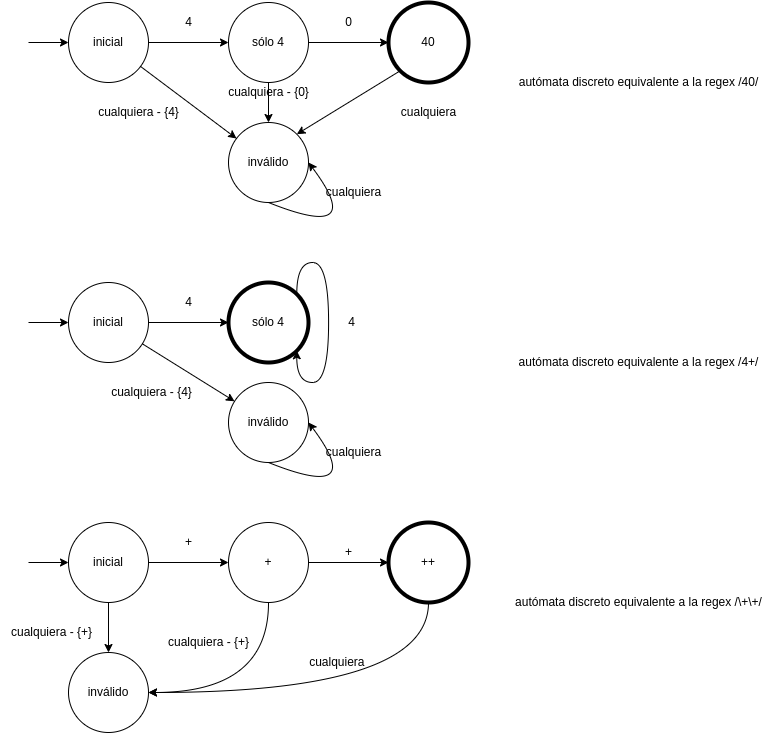

The diagram above was exported from draw.io. Its source (the exported page's mxGraphModel, read from the mxfile embedded in the PNG):
<mxGraphModel dx="789" dy="1454" grid="1" gridSize="10" guides="1" tooltips="1" connect="1" arrows="1" fold="1" page="1" pageScale="1" pageWidth="850" pageHeight="1100" math="0" shadow="0">
  <root>
    <mxCell id="0" />
    <mxCell id="1" parent="0" />
    <mxCell id="mNiIXEM8RgNsWA76042T-4" value="" style="edgeStyle=orthogonalEdgeStyle;rounded=0;orthogonalLoop=1;jettySize=auto;html=1;" parent="1" source="mNiIXEM8RgNsWA76042T-1" target="mNiIXEM8RgNsWA76042T-3" edge="1">
      <mxGeometry relative="1" as="geometry" />
    </mxCell>
    <mxCell id="mNiIXEM8RgNsWA76042T-10" value="" style="rounded=0;orthogonalLoop=1;jettySize=auto;html=1;" parent="1" source="mNiIXEM8RgNsWA76042T-1" target="mNiIXEM8RgNsWA76042T-9" edge="1">
      <mxGeometry relative="1" as="geometry" />
    </mxCell>
    <mxCell id="mNiIXEM8RgNsWA76042T-1" value="inicial" style="ellipse;whiteSpace=wrap;html=1;aspect=fixed;" parent="1" vertex="1">
      <mxGeometry x="80" y="40" width="80" height="80" as="geometry" />
    </mxCell>
    <mxCell id="mNiIXEM8RgNsWA76042T-2" value="" style="endArrow=classic;html=1;rounded=0;entryX=0;entryY=0.5;entryDx=0;entryDy=0;" parent="1" target="mNiIXEM8RgNsWA76042T-1" edge="1">
      <mxGeometry width="50" height="50" relative="1" as="geometry">
        <mxPoint x="40" y="80" as="sourcePoint" />
        <mxPoint x="40" y="30" as="targetPoint" />
      </mxGeometry>
    </mxCell>
    <mxCell id="mNiIXEM8RgNsWA76042T-7" value="" style="edgeStyle=orthogonalEdgeStyle;rounded=0;orthogonalLoop=1;jettySize=auto;html=1;" parent="1" source="mNiIXEM8RgNsWA76042T-3" target="mNiIXEM8RgNsWA76042T-6" edge="1">
      <mxGeometry relative="1" as="geometry" />
    </mxCell>
    <mxCell id="mNiIXEM8RgNsWA76042T-11" style="edgeStyle=none;rounded=0;orthogonalLoop=1;jettySize=auto;html=1;exitX=0.5;exitY=1;exitDx=0;exitDy=0;entryX=0.5;entryY=0;entryDx=0;entryDy=0;" parent="1" source="mNiIXEM8RgNsWA76042T-3" target="mNiIXEM8RgNsWA76042T-9" edge="1">
      <mxGeometry relative="1" as="geometry" />
    </mxCell>
    <mxCell id="mNiIXEM8RgNsWA76042T-3" value="sólo 4" style="ellipse;whiteSpace=wrap;html=1;aspect=fixed;" parent="1" vertex="1">
      <mxGeometry x="240" y="40" width="80" height="80" as="geometry" />
    </mxCell>
    <mxCell id="mNiIXEM8RgNsWA76042T-5" value="4" style="text;html=1;align=center;verticalAlign=middle;resizable=0;points=[];autosize=1;strokeColor=none;fillColor=none;" parent="1" vertex="1">
      <mxGeometry x="190" y="50" width="20" height="20" as="geometry" />
    </mxCell>
    <mxCell id="mNiIXEM8RgNsWA76042T-12" style="edgeStyle=none;rounded=0;orthogonalLoop=1;jettySize=auto;html=1;exitX=0;exitY=1;exitDx=0;exitDy=0;entryX=1;entryY=0;entryDx=0;entryDy=0;" parent="1" source="mNiIXEM8RgNsWA76042T-6" target="mNiIXEM8RgNsWA76042T-9" edge="1">
      <mxGeometry relative="1" as="geometry" />
    </mxCell>
    <mxCell id="mNiIXEM8RgNsWA76042T-6" value="40" style="ellipse;whiteSpace=wrap;html=1;aspect=fixed;strokeWidth=4;" parent="1" vertex="1">
      <mxGeometry x="400" y="40" width="80" height="80" as="geometry" />
    </mxCell>
    <mxCell id="mNiIXEM8RgNsWA76042T-8" value="0" style="text;html=1;align=center;verticalAlign=middle;resizable=0;points=[];autosize=1;strokeColor=none;fillColor=none;" parent="1" vertex="1">
      <mxGeometry x="350" y="50" width="20" height="20" as="geometry" />
    </mxCell>
    <mxCell id="mNiIXEM8RgNsWA76042T-9" value="inválido" style="ellipse;whiteSpace=wrap;html=1;aspect=fixed;" parent="1" vertex="1">
      <mxGeometry x="240" y="160" width="80" height="80" as="geometry" />
    </mxCell>
    <mxCell id="mNiIXEM8RgNsWA76042T-14" value="cualquiera" style="text;html=1;align=center;verticalAlign=middle;resizable=0;points=[];autosize=1;strokeColor=none;fillColor=none;" parent="1" vertex="1">
      <mxGeometry x="405" y="140" width="70" height="20" as="geometry" />
    </mxCell>
    <mxCell id="mNiIXEM8RgNsWA76042T-15" value="cualquiera&amp;nbsp;- {0}" style="text;html=1;align=center;verticalAlign=middle;resizable=0;points=[];autosize=1;strokeColor=none;fillColor=none;" parent="1" vertex="1">
      <mxGeometry x="230" y="120" width="100" height="20" as="geometry" />
    </mxCell>
    <mxCell id="mNiIXEM8RgNsWA76042T-16" value="cualquiera - {4}" style="text;html=1;align=center;verticalAlign=middle;resizable=0;points=[];autosize=1;strokeColor=none;fillColor=none;" parent="1" vertex="1">
      <mxGeometry x="100" y="140" width="100" height="20" as="geometry" />
    </mxCell>
    <mxCell id="mNiIXEM8RgNsWA76042T-17" value="" style="endArrow=classic;html=1;rounded=0;exitX=0.5;exitY=1;exitDx=0;exitDy=0;entryX=1;entryY=0.5;entryDx=0;entryDy=0;edgeStyle=orthogonalEdgeStyle;curved=1;" parent="1" source="mNiIXEM8RgNsWA76042T-9" target="mNiIXEM8RgNsWA76042T-9" edge="1">
      <mxGeometry width="50" height="50" relative="1" as="geometry">
        <mxPoint x="260" y="290" as="sourcePoint" />
        <mxPoint x="310" y="240" as="targetPoint" />
        <Array as="points">
          <mxPoint x="380" y="280" />
        </Array>
      </mxGeometry>
    </mxCell>
    <mxCell id="mNiIXEM8RgNsWA76042T-18" value="cualquiera" style="text;html=1;align=center;verticalAlign=middle;resizable=0;points=[];autosize=1;strokeColor=none;fillColor=none;" parent="1" vertex="1">
      <mxGeometry x="330" y="220" width="70" height="20" as="geometry" />
    </mxCell>
    <mxCell id="mNiIXEM8RgNsWA76042T-19" value="autómata discreto equivalente a la regex /40/" style="text;html=1;align=center;verticalAlign=middle;resizable=0;points=[];autosize=1;strokeColor=none;fillColor=none;" parent="1" vertex="1">
      <mxGeometry x="525" y="110" width="250" height="20" as="geometry" />
    </mxCell>
    <mxCell id="rBvbzzkzWVq5-fq-488Q-1" value="" style="edgeStyle=orthogonalEdgeStyle;rounded=0;orthogonalLoop=1;jettySize=auto;html=1;" edge="1" parent="1" source="rBvbzzkzWVq5-fq-488Q-3" target="rBvbzzkzWVq5-fq-488Q-7">
      <mxGeometry relative="1" as="geometry" />
    </mxCell>
    <mxCell id="rBvbzzkzWVq5-fq-488Q-2" value="" style="rounded=0;orthogonalLoop=1;jettySize=auto;html=1;" edge="1" parent="1" source="rBvbzzkzWVq5-fq-488Q-3" target="rBvbzzkzWVq5-fq-488Q-12">
      <mxGeometry relative="1" as="geometry" />
    </mxCell>
    <mxCell id="rBvbzzkzWVq5-fq-488Q-3" value="inicial" style="ellipse;whiteSpace=wrap;html=1;aspect=fixed;" vertex="1" parent="1">
      <mxGeometry x="80" y="320" width="80" height="80" as="geometry" />
    </mxCell>
    <mxCell id="rBvbzzkzWVq5-fq-488Q-4" value="" style="endArrow=classic;html=1;rounded=0;entryX=0;entryY=0.5;entryDx=0;entryDy=0;" edge="1" parent="1" target="rBvbzzkzWVq5-fq-488Q-3">
      <mxGeometry width="50" height="50" relative="1" as="geometry">
        <mxPoint x="40" y="360" as="sourcePoint" />
        <mxPoint x="40" y="310" as="targetPoint" />
      </mxGeometry>
    </mxCell>
    <mxCell id="rBvbzzkzWVq5-fq-488Q-7" value="sólo 4" style="ellipse;whiteSpace=wrap;html=1;aspect=fixed;strokeWidth=4;" vertex="1" parent="1">
      <mxGeometry x="240" y="320" width="80" height="80" as="geometry" />
    </mxCell>
    <mxCell id="rBvbzzkzWVq5-fq-488Q-8" value="4" style="text;html=1;align=center;verticalAlign=middle;resizable=0;points=[];autosize=1;strokeColor=none;fillColor=none;" vertex="1" parent="1">
      <mxGeometry x="190" y="330" width="20" height="20" as="geometry" />
    </mxCell>
    <mxCell id="rBvbzzkzWVq5-fq-488Q-12" value="inválido" style="ellipse;whiteSpace=wrap;html=1;aspect=fixed;" vertex="1" parent="1">
      <mxGeometry x="240" y="420" width="80" height="80" as="geometry" />
    </mxCell>
    <mxCell id="rBvbzzkzWVq5-fq-488Q-15" value="cualquiera - {4}" style="text;html=1;align=center;verticalAlign=middle;resizable=0;points=[];autosize=1;strokeColor=none;fillColor=none;" vertex="1" parent="1">
      <mxGeometry x="112.5" y="420" width="100" height="20" as="geometry" />
    </mxCell>
    <mxCell id="rBvbzzkzWVq5-fq-488Q-16" value="" style="endArrow=classic;html=1;rounded=0;exitX=0.5;exitY=1;exitDx=0;exitDy=0;entryX=1;entryY=0.5;entryDx=0;entryDy=0;edgeStyle=orthogonalEdgeStyle;curved=1;" edge="1" parent="1" source="rBvbzzkzWVq5-fq-488Q-12" target="rBvbzzkzWVq5-fq-488Q-12">
      <mxGeometry width="50" height="50" relative="1" as="geometry">
        <mxPoint x="260" y="550" as="sourcePoint" />
        <mxPoint x="310" y="500" as="targetPoint" />
        <Array as="points">
          <mxPoint x="380" y="540" />
        </Array>
      </mxGeometry>
    </mxCell>
    <mxCell id="rBvbzzkzWVq5-fq-488Q-17" value="cualquiera" style="text;html=1;align=center;verticalAlign=middle;resizable=0;points=[];autosize=1;strokeColor=none;fillColor=none;" vertex="1" parent="1">
      <mxGeometry x="330" y="480" width="70" height="20" as="geometry" />
    </mxCell>
    <mxCell id="rBvbzzkzWVq5-fq-488Q-18" value="autómata discreto equivalente a la regex /4+/" style="text;html=1;align=center;verticalAlign=middle;resizable=0;points=[];autosize=1;strokeColor=none;fillColor=none;" vertex="1" parent="1">
      <mxGeometry x="525" y="390" width="250" height="20" as="geometry" />
    </mxCell>
    <mxCell id="rBvbzzkzWVq5-fq-488Q-20" style="edgeStyle=orthogonalEdgeStyle;curved=1;rounded=0;orthogonalLoop=1;jettySize=auto;html=1;exitX=1;exitY=0;exitDx=0;exitDy=0;entryX=1;entryY=1;entryDx=0;entryDy=0;" edge="1" parent="1" source="rBvbzzkzWVq5-fq-488Q-7" target="rBvbzzkzWVq5-fq-488Q-7">
      <mxGeometry relative="1" as="geometry" />
    </mxCell>
    <mxCell id="rBvbzzkzWVq5-fq-488Q-21" value="4" style="text;html=1;align=center;verticalAlign=middle;resizable=0;points=[];autosize=1;strokeColor=none;fillColor=none;" vertex="1" parent="1">
      <mxGeometry x="352.5" y="350" width="20" height="20" as="geometry" />
    </mxCell>
    <mxCell id="rBvbzzkzWVq5-fq-488Q-22" value="" style="edgeStyle=orthogonalEdgeStyle;rounded=0;orthogonalLoop=1;jettySize=auto;html=1;" edge="1" parent="1" source="rBvbzzkzWVq5-fq-488Q-24" target="rBvbzzkzWVq5-fq-488Q-26">
      <mxGeometry relative="1" as="geometry" />
    </mxCell>
    <mxCell id="rBvbzzkzWVq5-fq-488Q-23" value="" style="rounded=0;orthogonalLoop=1;jettySize=auto;html=1;" edge="1" parent="1" source="rBvbzzkzWVq5-fq-488Q-24" target="rBvbzzkzWVq5-fq-488Q-28">
      <mxGeometry relative="1" as="geometry" />
    </mxCell>
    <mxCell id="rBvbzzkzWVq5-fq-488Q-24" value="inicial" style="ellipse;whiteSpace=wrap;html=1;aspect=fixed;" vertex="1" parent="1">
      <mxGeometry x="80" y="560" width="80" height="80" as="geometry" />
    </mxCell>
    <mxCell id="rBvbzzkzWVq5-fq-488Q-25" value="" style="endArrow=classic;html=1;rounded=0;entryX=0;entryY=0.5;entryDx=0;entryDy=0;" edge="1" parent="1" target="rBvbzzkzWVq5-fq-488Q-24">
      <mxGeometry width="50" height="50" relative="1" as="geometry">
        <mxPoint x="40" y="600.0000000000002" as="sourcePoint" />
        <mxPoint x="40" y="550" as="targetPoint" />
      </mxGeometry>
    </mxCell>
    <mxCell id="rBvbzzkzWVq5-fq-488Q-34" style="edgeStyle=orthogonalEdgeStyle;curved=1;rounded=0;orthogonalLoop=1;jettySize=auto;html=1;exitX=0.5;exitY=1;exitDx=0;exitDy=0;entryX=1;entryY=0.5;entryDx=0;entryDy=0;" edge="1" parent="1" source="rBvbzzkzWVq5-fq-488Q-26" target="rBvbzzkzWVq5-fq-488Q-28">
      <mxGeometry relative="1" as="geometry" />
    </mxCell>
    <mxCell id="rBvbzzkzWVq5-fq-488Q-37" value="" style="edgeStyle=orthogonalEdgeStyle;curved=1;rounded=0;orthogonalLoop=1;jettySize=auto;html=1;" edge="1" parent="1" source="rBvbzzkzWVq5-fq-488Q-26" target="rBvbzzkzWVq5-fq-488Q-36">
      <mxGeometry relative="1" as="geometry" />
    </mxCell>
    <mxCell id="rBvbzzkzWVq5-fq-488Q-26" value="+" style="ellipse;whiteSpace=wrap;html=1;aspect=fixed;strokeWidth=1;" vertex="1" parent="1">
      <mxGeometry x="240" y="560" width="80" height="80" as="geometry" />
    </mxCell>
    <mxCell id="rBvbzzkzWVq5-fq-488Q-27" value="+" style="text;html=1;align=center;verticalAlign=middle;resizable=0;points=[];autosize=1;strokeColor=none;fillColor=none;" vertex="1" parent="1">
      <mxGeometry x="190" y="570" width="20" height="20" as="geometry" />
    </mxCell>
    <mxCell id="rBvbzzkzWVq5-fq-488Q-28" value="inválido" style="ellipse;whiteSpace=wrap;html=1;aspect=fixed;" vertex="1" parent="1">
      <mxGeometry x="80" y="690" width="80" height="80" as="geometry" />
    </mxCell>
    <mxCell id="rBvbzzkzWVq5-fq-488Q-29" value="cualquiera - {+}" style="text;html=1;align=center;verticalAlign=middle;resizable=0;points=[];autosize=1;strokeColor=none;fillColor=none;" vertex="1" parent="1">
      <mxGeometry x="12.5" y="660" width="100" height="20" as="geometry" />
    </mxCell>
    <mxCell id="rBvbzzkzWVq5-fq-488Q-31" value="autómata discreto equivalente a la regex /\+\+/" style="text;html=1;align=center;verticalAlign=middle;resizable=0;points=[];autosize=1;strokeColor=none;fillColor=none;" vertex="1" parent="1">
      <mxGeometry x="520" y="630" width="260" height="20" as="geometry" />
    </mxCell>
    <mxCell id="rBvbzzkzWVq5-fq-488Q-35" value="cualquiera - {+}" style="text;html=1;align=center;verticalAlign=middle;resizable=0;points=[];autosize=1;strokeColor=none;fillColor=none;" vertex="1" parent="1">
      <mxGeometry x="170" y="670" width="100" height="20" as="geometry" />
    </mxCell>
    <mxCell id="rBvbzzkzWVq5-fq-488Q-39" style="edgeStyle=orthogonalEdgeStyle;curved=1;rounded=0;orthogonalLoop=1;jettySize=auto;html=1;exitX=0.5;exitY=1;exitDx=0;exitDy=0;entryX=1;entryY=0.5;entryDx=0;entryDy=0;" edge="1" parent="1" source="rBvbzzkzWVq5-fq-488Q-36" target="rBvbzzkzWVq5-fq-488Q-28">
      <mxGeometry relative="1" as="geometry" />
    </mxCell>
    <mxCell id="rBvbzzkzWVq5-fq-488Q-36" value="++" style="ellipse;whiteSpace=wrap;html=1;aspect=fixed;strokeWidth=4;" vertex="1" parent="1">
      <mxGeometry x="400" y="560" width="80" height="80" as="geometry" />
    </mxCell>
    <mxCell id="rBvbzzkzWVq5-fq-488Q-38" value="+" style="text;html=1;align=center;verticalAlign=middle;resizable=0;points=[];autosize=1;strokeColor=none;fillColor=none;" vertex="1" parent="1">
      <mxGeometry x="350" y="580" width="20" height="20" as="geometry" />
    </mxCell>
    <mxCell id="rBvbzzkzWVq5-fq-488Q-40" value="cualquiera&amp;nbsp;" style="text;html=1;align=center;verticalAlign=middle;resizable=0;points=[];autosize=1;strokeColor=none;fillColor=none;" vertex="1" parent="1">
      <mxGeometry x="315" y="690" width="70" height="20" as="geometry" />
    </mxCell>
  </root>
</mxGraphModel>